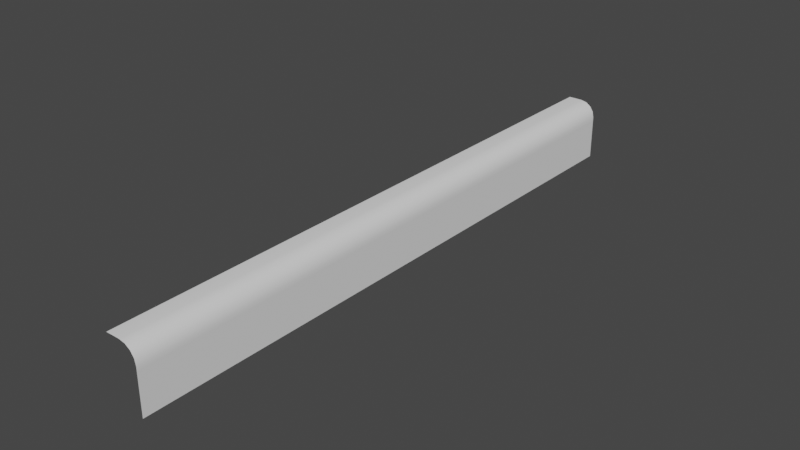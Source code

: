 # Source: wall_skirting0.blend  (saved by Blender 3.0.42; exported with 4.5.12 LTS)
import bpy
from mathutils import Matrix  # noqa: F401  (used for matrix-valued properties, if any)

bpy.ops.wm.read_factory_settings(use_empty=True)
scene = bpy.context.scene
scene.name = 'Scene'

# ---- collections
col_collection = bpy.data.collections.new('Collection'); scene.collection.children.link(col_collection)

# ---- world
world_world = bpy.data.worlds.new('World'); scene.world = world_world
world_world.use_nodes = True; world_world.node_tree.nodes.clear()
_N = world_world.node_tree.nodes; _L = world_world.node_tree.links
n0 = _N.new('ShaderNodeOutputWorld'); n0.name = 'World Output'; n0.location = (300, 300)
n1 = _N.new('ShaderNodeBackground'); n1.name = 'Background'; n1.location = (10, 300)
n1.inputs[0].default_value = (0.05088, 0.05088, 0.05088, 1.0)
_L.new(n1.outputs[0], n0.inputs[0])
n0.is_active_output = True
world_world.color = (0.05088, 0.05088, 0.05088)
world_world.use_sun_shadow = False
world_world.sun_shadow_jitter_overblur = 0.0

# ---- meshes
me_cube_002 = bpy.data.meshes.new('Cube.002')
me_cube_002.from_pydata([(-1.49e-08, -1.0, 0.2), (-1.49e-08, 1.0, 0.2), (0.1, -1.0, -2.98e-08), (0.1, 1.0, -2.98e-08), (-1.49e-08, -0.6667, 0.2), (-1.49e-08, -0.3333, 0.2), (-1.49e-08, 2.98e-08, 0.2), (-1.49e-08, 0.3333, 0.2), (-1.49e-08, 0.6667, 0.2), (0.1, -0.6667, -2.98e-08), (0.1, -0.3333, -2.98e-08), (0.1, 2.98e-08, -2.98e-08), (0.1, 0.3333, -2.98e-08), (0.1, 0.6667, -2.98e-08), (0.1, 1.0, 0.1333), (0.1, 1.0, 0.06667), (0.1, -1.0, 0.1333), (0.1, -1.0, 0.06667), (0.1, 0.6667, 0.1333), (0.1, 0.6667, 0.06667), (0.1, 0.3333, 0.1333), (0.1, 0.3333, 0.06667), (0.1, -9.934e-09, 0.1333), (0.1, 9.934e-09, 0.06667), (0.1, -0.3333, 0.1333), (0.1, -0.3333, 0.06667), (0.1, -0.6667, 0.1333), (0.1, -0.6667, 0.06667), (0.1, -1.0, 0.1469), (0.04686, -1.0, 0.2), (0.09596, -1.0, 0.1672), (0.08444, -1.0, 0.1844), (0.0672, -1.0, 0.196), (0.04686, 1.0, 0.2), (0.1, 1.0, 0.1469), (0.0672, 1.0, 0.196), (0.08444, 1.0, 0.1844), (0.09596, 1.0, 0.1672), (0.04686, 0.6667, 0.2), (0.1, 0.6667, 0.1469), (0.0672, 0.6667, 0.196), (0.08444, 0.6667, 0.1844), (0.09596, 0.6667, 0.1672), (0.04686, 0.3333, 0.2), (0.1, 0.3333, 0.1469), (0.0672, 0.3333, 0.196), (0.08444, 0.3333, 0.1844), (0.09596, 0.3333, 0.1672), (0.04686, 1.87e-09, 0.2), (0.1, -1.397e-08, 0.1469), (0.0672, -9.045e-09, 0.196), (0.08444, -1.589e-08, 0.1844), (0.09596, -1.762e-08, 0.1672), (0.04686, -0.3333, 0.2), (0.1, -0.3333, 0.1469), (0.0672, -0.3333, 0.196), (0.08444, -0.3333, 0.1844), (0.09596, -0.3333, 0.1672), (0.1, -0.6667, 0.1469), (0.04686, -0.6667, 0.2), (0.09596, -0.6667, 0.1672), (0.08444, -0.6667, 0.1844), (0.0672, -0.6667, 0.196)], [], [(33, 1, 8, 38), (26, 58, 28, 16), (14, 34, 39, 18), (20, 44, 49, 22), (22, 49, 54, 24), (24, 54, 58, 26), (18, 39, 44, 20), (38, 8, 7, 43), (43, 7, 6, 48), (48, 6, 5, 53), (53, 5, 4, 59), (10, 25, 27, 9), (25, 24, 26, 27), (11, 23, 25, 10), (23, 22, 24, 25), (12, 21, 23, 11), (21, 20, 22, 23), (13, 19, 21, 12), (19, 18, 20, 21), (3, 15, 19, 13), (15, 14, 18, 19), (9, 27, 17, 2), (27, 26, 16, 17), (59, 29, 32, 62), (62, 32, 31, 61), (61, 31, 30, 60), (60, 30, 28, 58), (33, 38, 40, 35), (35, 40, 41, 36), (36, 41, 42, 37), (37, 42, 39, 34), (38, 43, 45, 40), (40, 45, 46, 41), (41, 46, 47, 42), (42, 47, 44, 39), (43, 48, 50, 45), (45, 50, 51, 46), (46, 51, 52, 47), (47, 52, 49, 44), (48, 53, 55, 50), (50, 55, 56, 51), (51, 56, 57, 52), (52, 57, 54, 49), (53, 59, 62, 55), (55, 62, 61, 56), (56, 61, 60, 57), (57, 60, 58, 54), (59, 4, 0, 29)])
me_cube_002.polygons.foreach_set('use_smooth', [True] * 48)
_uv = me_cube_002.uv_layers.new(name='UVMap')
_uv.uv.foreach_set('vector', [0.7578, 0.5, 0.875, 0.5, 0.875, 0.5417, 0.7578, 0.5417, 0.5417, 0.7083, 0.5586, 0.7083, 0.5586, 0.75, 0.5417, 0.75, 0.5417, 0.5, 0.5586, 0.5, 0.5586, 0.5417, 0.5417, 0.5417, 0.5417, 0.5833, 0.5586, 0.5833, 0.5586, 0.625, 0.5417, 0.625, 0.5417, 0.625, 0.5586, 0.625, 0.5586, 0.6667, 0.5417, 0.6667, 0.5417, 0.6667, 0.5586, 0.6667, 0.5586, 0.7083, 0.5417, 0.7083, 0.5417, 0.5417, 0.5586, 0.5417, 0.5586, 0.5833, 0.5417, 0.5833, 0.7578, 0.5417, 0.875, 0.5417, 0.875, 0.5833, 0.7578, 0.5833, 0.7578, 0.5833, 0.875, 0.5833, 0.875, 0.625, 0.7578, 0.625, 0.7578, 0.625, 0.875, 0.625, 0.875, 0.6667, 0.7578, 0.6667, 0.7578, 0.6667, 0.875, 0.6667, 0.875, 0.7083, 0.7578, 0.7083, 0.375, 0.6667, 0.4583, 0.6667, 0.4583, 0.7083, 0.375, 0.7083, 0.4583, 0.6667, 0.5417, 0.6667, 0.5417, 0.7083, 0.4583, 0.7083, 0.375, 0.625, 0.4583, 0.625, 0.4583, 0.6667, 0.375, 0.6667, 0.4583, 0.625, 0.5417, 0.625, 0.5417, 0.6667, 0.4583, 0.6667, 0.375, 0.5833, 0.4583, 0.5833, 0.4583, 0.625, 0.375, 0.625, 0.4583, 0.5833, 0.5417, 0.5833, 0.5417, 0.625, 0.4583, 0.625, 0.375, 0.5417, 0.4583, 0.5417, 0.4583, 0.5833, 0.375, 0.5833, 0.4583, 0.5417, 0.5417, 0.5417, 0.5417, 0.5833, 0.4583, 0.5833, 0.375, 0.5, 0.4583, 0.5, 0.4583, 0.5417, 0.375, 0.5417, 0.4583, 0.5, 0.5417, 0.5, 0.5417, 0.5417, 0.4583, 0.5417, 0.375, 0.7083, 0.4583, 0.7083, 0.4583, 0.75, 0.375, 0.75, 0.4583, 0.7083, 0.5417, 0.7083, 0.5417, 0.75, 0.4583, 0.75, 0.7578, 0.7083, 0.7578, 0.75, 0.707, 0.75, 0.707, 0.7083, 0.707, 0.7083, 0.707, 0.75, 0.625, 0.75, 0.625, 0.7083, 0.625, 0.7083, 0.625, 0.75, 0.584, 0.75, 0.584, 0.7083, 0.584, 0.7083, 0.584, 0.75, 0.5586, 0.75, 0.5586, 0.7083, 0.7578, 0.5, 0.7578, 0.5417, 0.707, 0.5417, 0.707, 0.5, 0.707, 0.5, 0.707, 0.5417, 0.625, 0.5417, 0.625, 0.5, 0.625, 0.5, 0.625, 0.5417, 0.584, 0.5417, 0.584, 0.5, 0.584, 0.5, 0.584, 0.5417, 0.5586, 0.5417, 0.5586, 0.5, 0.7578, 0.5417, 0.7578, 0.5833, 0.707, 0.5833, 0.707, 0.5417, 0.707, 0.5417, 0.707, 0.5833, 0.625, 0.5833, 0.625, 0.5417, 0.625, 0.5417, 0.625, 0.5833, 0.584, 0.5833, 0.584, 0.5417, 0.584, 0.5417, 0.584, 0.5833, 0.5586, 0.5833, 0.5586, 0.5417, 0.7578, 0.5833, 0.7578, 0.625, 0.707, 0.625, 0.707, 0.5833, 0.707, 0.5833, 0.707, 0.625, 0.625, 0.625, 0.625, 0.5833, 0.625, 0.5833, 0.625, 0.625, 0.584, 0.625, 0.584, 0.5833, 0.584, 0.5833, 0.584, 0.625, 0.5586, 0.625, 0.5586, 0.5833, 0.7578, 0.625, 0.7578, 0.6667, 0.707, 0.6667, 0.707, 0.625, 0.707, 0.625, 0.707, 0.6667, 0.625, 0.6667, 0.625, 0.625, 0.625, 0.625, 0.625, 0.6667, 0.584, 0.6667, 0.584, 0.625, 0.584, 0.625, 0.584, 0.6667, 0.5586, 0.6667, 0.5586, 0.625, 0.7578, 0.6667, 0.7578, 0.7083, 0.707, 0.7083, 0.707, 0.6667, 0.707, 0.6667, 0.707, 0.7083, 0.625, 0.7083, 0.625, 0.6667, 0.625, 0.6667, 0.625, 0.7083, 0.584, 0.7083, 0.584, 0.6667, 0.584, 0.6667, 0.584, 0.7083, 0.5586, 0.7083, 0.5586, 0.6667, 0.7578, 0.7083, 0.875, 0.7083, 0.875, 0.75, 0.7578, 0.75])
me_cube_002.use_remesh_fix_poles = True
me_cube_002.use_remesh_preserve_attributes = False
me_cube_002.update()

# ---- objects
ob_skirting = bpy.data.objects.new('Skirting', me_cube_002)

# ---- transforms, parenting, visibility, modifiers, constraints
ob_skirting.location = (0.0, 0.0, 0.0)

# ---- collection membership
col_collection.objects.link(ob_skirting)

# ---- scene / render settings (as saved in the file)
scene.frame_start = 1; scene.frame_end = 250; scene.frame_set(1)
scene.render.engine = 'BLENDER_EEVEE_NEXT'
scene.cycles.sampling_pattern = 'TABULATED_SOBOL'
scene.cycles.use_light_tree = False
scene.view_settings.view_transform = 'Filmic'
bpy.context.view_layer.update()

# ---- added for rendering (the .blend has no active camera and no usable light): camera, sun
cam_auto = bpy.data.cameras.new('AutoCamera')
cam_auto.lens = 50.0
cam_auto.sensor_width = 36.0
cam_auto.clip_end = 1000.0
ob_auto_camera = bpy.data.objects.new('AutoCamera', cam_auto)
scene.collection.objects.link(ob_auto_camera)
ob_auto_camera.location = (1.91198, -2.23437, 1.58958)
ob_auto_camera.rotation_euler = (1.09748, -7.21219e-08, 0.694738)
scene.camera = ob_auto_camera
light_auto_sun = bpy.data.lights.new('AutoSun', 'SUN')
light_auto_sun.energy = 3.0
light_auto_sun.angle = 0.0523599
ob_auto_sun = bpy.data.objects.new('AutoSun', light_auto_sun)
scene.collection.objects.link(ob_auto_sun)
ob_auto_sun.rotation_euler = (0.872665, 0.174533, 0.523599)
bpy.context.view_layer.update()
